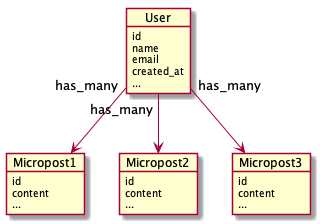

The diagram above was rendered by PlantUML. Its source (embedded in the PNG):
@startuml

object User {
  id
  name
  email
  created_at
  ...
}

object Micropost1 {
  id
  content
  ...
}

object Micropost2 {
  id
  content
  ...
}

object Micropost3 {
  id
  content
  ...
}

User "has_many" --> Micropost1
User "has_many" --> Micropost2
User "has_many" --> Micropost3

@enduml